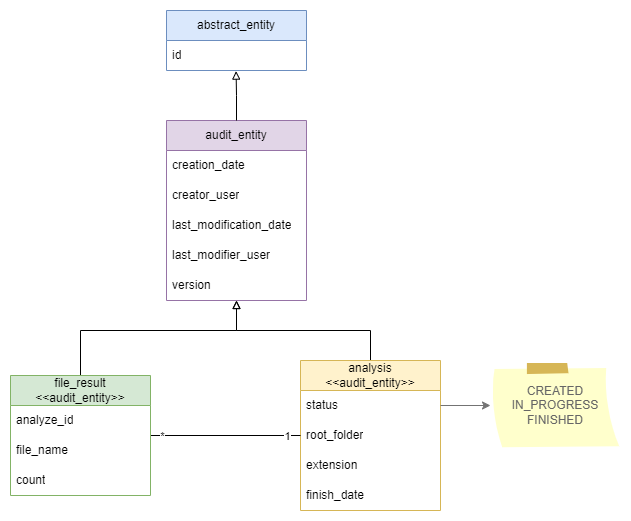

The diagram above was exported from draw.io. Its source (the exported page's mxGraphModel, read from the mxfile embedded in the PNG):
<mxGraphModel dx="1050" dy="565" grid="1" gridSize="10" guides="1" tooltips="1" connect="1" arrows="1" fold="1" page="1" pageScale="1" pageWidth="827" pageHeight="1169" math="0" shadow="0">
  <root>
    <mxCell id="0" />
    <mxCell id="1" parent="0" />
    <mxCell id="pbf2W3RUWP4MLnRPLEsX-44" style="edgeStyle=orthogonalEdgeStyle;rounded=0;orthogonalLoop=1;jettySize=auto;html=1;endArrow=block;endFill=0;" parent="1" source="pbf2W3RUWP4MLnRPLEsX-15" target="pbf2W3RUWP4MLnRPLEsX-27" edge="1">
      <mxGeometry relative="1" as="geometry" />
    </mxCell>
    <mxCell id="pbf2W3RUWP4MLnRPLEsX-15" value="&lt;div&gt;analysis&lt;/div&gt;&lt;div&gt;&amp;lt;&amp;lt;audit_entity&amp;gt;&amp;gt;&lt;/div&gt;" style="swimlane;fontStyle=0;childLayout=stackLayout;horizontal=1;startSize=30;horizontalStack=0;resizeParent=1;resizeParentMax=0;resizeLast=0;collapsible=1;marginBottom=0;whiteSpace=wrap;html=1;fillColor=#fff2cc;strokeColor=#d6b656;" parent="1" vertex="1">
      <mxGeometry x="450" y="430" width="140" height="150" as="geometry" />
    </mxCell>
    <mxCell id="pbf2W3RUWP4MLnRPLEsX-16" value="status" style="text;strokeColor=none;fillColor=none;align=left;verticalAlign=middle;spacingLeft=4;spacingRight=4;overflow=hidden;points=[[0,0.5],[1,0.5]];portConstraint=eastwest;rotatable=0;whiteSpace=wrap;html=1;" parent="pbf2W3RUWP4MLnRPLEsX-15" vertex="1">
      <mxGeometry y="30" width="140" height="30" as="geometry" />
    </mxCell>
    <mxCell id="pbf2W3RUWP4MLnRPLEsX-38" value="root_folder" style="text;strokeColor=none;fillColor=none;align=left;verticalAlign=middle;spacingLeft=4;spacingRight=4;overflow=hidden;points=[[0,0.5],[1,0.5]];portConstraint=eastwest;rotatable=0;whiteSpace=wrap;html=1;" parent="pbf2W3RUWP4MLnRPLEsX-15" vertex="1">
      <mxGeometry y="60" width="140" height="30" as="geometry" />
    </mxCell>
    <mxCell id="pbf2W3RUWP4MLnRPLEsX-23" value="extension" style="text;strokeColor=none;fillColor=none;align=left;verticalAlign=middle;spacingLeft=4;spacingRight=4;overflow=hidden;points=[[0,0.5],[1,0.5]];portConstraint=eastwest;rotatable=0;whiteSpace=wrap;html=1;" parent="pbf2W3RUWP4MLnRPLEsX-15" vertex="1">
      <mxGeometry y="90" width="140" height="30" as="geometry" />
    </mxCell>
    <mxCell id="pbf2W3RUWP4MLnRPLEsX-17" value="finish_date" style="text;strokeColor=none;fillColor=none;align=left;verticalAlign=middle;spacingLeft=4;spacingRight=4;overflow=hidden;points=[[0,0.5],[1,0.5]];portConstraint=eastwest;rotatable=0;whiteSpace=wrap;html=1;" parent="pbf2W3RUWP4MLnRPLEsX-15" vertex="1">
      <mxGeometry y="120" width="140" height="30" as="geometry" />
    </mxCell>
    <mxCell id="pbf2W3RUWP4MLnRPLEsX-36" style="edgeStyle=orthogonalEdgeStyle;rounded=0;orthogonalLoop=1;jettySize=auto;html=1;endArrow=none;endFill=0;" parent="1" source="pbf2W3RUWP4MLnRPLEsX-20" target="pbf2W3RUWP4MLnRPLEsX-15" edge="1">
      <mxGeometry relative="1" as="geometry" />
    </mxCell>
    <mxCell id="pbf2W3RUWP4MLnRPLEsX-42" value="1" style="edgeLabel;html=1;align=center;verticalAlign=middle;resizable=0;points=[];" parent="pbf2W3RUWP4MLnRPLEsX-36" vertex="1" connectable="0">
      <mxGeometry x="0.8121" relative="1" as="geometry">
        <mxPoint as="offset" />
      </mxGeometry>
    </mxCell>
    <mxCell id="pbf2W3RUWP4MLnRPLEsX-43" value="*" style="edgeLabel;html=1;align=center;verticalAlign=middle;resizable=0;points=[];" parent="pbf2W3RUWP4MLnRPLEsX-36" vertex="1" connectable="0">
      <mxGeometry x="-0.8578" relative="1" as="geometry">
        <mxPoint as="offset" />
      </mxGeometry>
    </mxCell>
    <mxCell id="pbf2W3RUWP4MLnRPLEsX-45" style="edgeStyle=orthogonalEdgeStyle;rounded=0;orthogonalLoop=1;jettySize=auto;html=1;endArrow=block;endFill=0;" parent="1" source="pbf2W3RUWP4MLnRPLEsX-20" target="pbf2W3RUWP4MLnRPLEsX-27" edge="1">
      <mxGeometry relative="1" as="geometry">
        <Array as="points">
          <mxPoint x="230" y="400" />
          <mxPoint x="386" y="400" />
        </Array>
      </mxGeometry>
    </mxCell>
    <mxCell id="pbf2W3RUWP4MLnRPLEsX-20" value="file_result&lt;div&gt;&amp;lt;&amp;lt;audit_entity&amp;gt;&amp;gt;&lt;/div&gt;" style="swimlane;fontStyle=0;childLayout=stackLayout;horizontal=1;startSize=30;horizontalStack=0;resizeParent=1;resizeParentMax=0;resizeLast=0;collapsible=1;marginBottom=0;whiteSpace=wrap;html=1;fillColor=#d5e8d4;strokeColor=#82b366;" parent="1" vertex="1">
      <mxGeometry x="160" y="445" width="140" height="120" as="geometry" />
    </mxCell>
    <mxCell id="pbf2W3RUWP4MLnRPLEsX-22" value="analyze_id" style="text;strokeColor=none;fillColor=none;align=left;verticalAlign=middle;spacingLeft=4;spacingRight=4;overflow=hidden;points=[[0,0.5],[1,0.5]];portConstraint=eastwest;rotatable=0;whiteSpace=wrap;html=1;" parent="pbf2W3RUWP4MLnRPLEsX-20" vertex="1">
      <mxGeometry y="30" width="140" height="30" as="geometry" />
    </mxCell>
    <mxCell id="pbf2W3RUWP4MLnRPLEsX-35" value="file_name" style="text;strokeColor=none;fillColor=none;align=left;verticalAlign=middle;spacingLeft=4;spacingRight=4;overflow=hidden;points=[[0,0.5],[1,0.5]];portConstraint=eastwest;rotatable=0;whiteSpace=wrap;html=1;" parent="pbf2W3RUWP4MLnRPLEsX-20" vertex="1">
      <mxGeometry y="60" width="140" height="30" as="geometry" />
    </mxCell>
    <mxCell id="pbf2W3RUWP4MLnRPLEsX-37" value="count" style="text;strokeColor=none;fillColor=none;align=left;verticalAlign=middle;spacingLeft=4;spacingRight=4;overflow=hidden;points=[[0,0.5],[1,0.5]];portConstraint=eastwest;rotatable=0;whiteSpace=wrap;html=1;" parent="pbf2W3RUWP4MLnRPLEsX-20" vertex="1">
      <mxGeometry y="90" width="140" height="30" as="geometry" />
    </mxCell>
    <mxCell id="pbf2W3RUWP4MLnRPLEsX-24" value="abstract_entity" style="swimlane;fontStyle=0;childLayout=stackLayout;horizontal=1;startSize=30;horizontalStack=0;resizeParent=1;resizeParentMax=0;resizeLast=0;collapsible=1;marginBottom=0;whiteSpace=wrap;html=1;fillColor=#dae8fc;strokeColor=#6c8ebf;" parent="1" vertex="1">
      <mxGeometry x="316" y="80" width="140" height="60" as="geometry" />
    </mxCell>
    <mxCell id="pbf2W3RUWP4MLnRPLEsX-25" value="id" style="text;strokeColor=none;fillColor=none;align=left;verticalAlign=middle;spacingLeft=4;spacingRight=4;overflow=hidden;points=[[0,0.5],[1,0.5]];portConstraint=eastwest;rotatable=0;whiteSpace=wrap;html=1;" parent="pbf2W3RUWP4MLnRPLEsX-24" vertex="1">
      <mxGeometry y="30" width="140" height="30" as="geometry" />
    </mxCell>
    <mxCell id="pbf2W3RUWP4MLnRPLEsX-27" value="audit_entity" style="swimlane;fontStyle=0;childLayout=stackLayout;horizontal=1;startSize=30;horizontalStack=0;resizeParent=1;resizeParentMax=0;resizeLast=0;collapsible=1;marginBottom=0;whiteSpace=wrap;html=1;fillColor=#e1d5e7;strokeColor=#9673a6;" parent="1" vertex="1">
      <mxGeometry x="316" y="190" width="140" height="180" as="geometry" />
    </mxCell>
    <mxCell id="pbf2W3RUWP4MLnRPLEsX-28" value="creation_date" style="text;strokeColor=none;fillColor=none;align=left;verticalAlign=middle;spacingLeft=4;spacingRight=4;overflow=hidden;points=[[0,0.5],[1,0.5]];portConstraint=eastwest;rotatable=0;whiteSpace=wrap;html=1;" parent="pbf2W3RUWP4MLnRPLEsX-27" vertex="1">
      <mxGeometry y="30" width="140" height="30" as="geometry" />
    </mxCell>
    <mxCell id="pbf2W3RUWP4MLnRPLEsX-29" value="creator_user" style="text;strokeColor=none;fillColor=none;align=left;verticalAlign=middle;spacingLeft=4;spacingRight=4;overflow=hidden;points=[[0,0.5],[1,0.5]];portConstraint=eastwest;rotatable=0;whiteSpace=wrap;html=1;" parent="pbf2W3RUWP4MLnRPLEsX-27" vertex="1">
      <mxGeometry y="60" width="140" height="30" as="geometry" />
    </mxCell>
    <mxCell id="pbf2W3RUWP4MLnRPLEsX-30" value="last_modification_date" style="text;strokeColor=none;fillColor=none;align=left;verticalAlign=middle;spacingLeft=4;spacingRight=4;overflow=hidden;points=[[0,0.5],[1,0.5]];portConstraint=eastwest;rotatable=0;whiteSpace=wrap;html=1;" parent="pbf2W3RUWP4MLnRPLEsX-27" vertex="1">
      <mxGeometry y="90" width="140" height="30" as="geometry" />
    </mxCell>
    <mxCell id="pbf2W3RUWP4MLnRPLEsX-31" value="last_modifier_user" style="text;strokeColor=none;fillColor=none;align=left;verticalAlign=middle;spacingLeft=4;spacingRight=4;overflow=hidden;points=[[0,0.5],[1,0.5]];portConstraint=eastwest;rotatable=0;whiteSpace=wrap;html=1;" parent="pbf2W3RUWP4MLnRPLEsX-27" vertex="1">
      <mxGeometry y="120" width="140" height="30" as="geometry" />
    </mxCell>
    <mxCell id="pbf2W3RUWP4MLnRPLEsX-32" value="version" style="text;strokeColor=none;fillColor=none;align=left;verticalAlign=middle;spacingLeft=4;spacingRight=4;overflow=hidden;points=[[0,0.5],[1,0.5]];portConstraint=eastwest;rotatable=0;whiteSpace=wrap;html=1;" parent="pbf2W3RUWP4MLnRPLEsX-27" vertex="1">
      <mxGeometry y="150" width="140" height="30" as="geometry" />
    </mxCell>
    <mxCell id="pbf2W3RUWP4MLnRPLEsX-33" style="edgeStyle=orthogonalEdgeStyle;rounded=0;orthogonalLoop=1;jettySize=auto;html=1;entryX=0.497;entryY=1.02;entryDx=0;entryDy=0;entryPerimeter=0;endArrow=block;endFill=0;" parent="1" source="pbf2W3RUWP4MLnRPLEsX-27" target="pbf2W3RUWP4MLnRPLEsX-25" edge="1">
      <mxGeometry relative="1" as="geometry" />
    </mxCell>
    <mxCell id="pbf2W3RUWP4MLnRPLEsX-39" value="CREATED&lt;div style=&quot;font-size: 12px;&quot;&gt;IN_PROGRESS&lt;/div&gt;&lt;div style=&quot;font-size: 12px;&quot;&gt;FINISHED&lt;/div&gt;" style="strokeWidth=1;shadow=0;dashed=0;align=center;html=1;shape=mxgraph.mockup.text.stickyNote2;fontColor=#666666;mainText=;fontSize=12;whiteSpace=wrap;fillColor=#ffffcc;strokeColor=#D6B656;" parent="1" vertex="1">
      <mxGeometry x="640" y="432.5" width="130" height="85" as="geometry" />
    </mxCell>
    <mxCell id="pbf2W3RUWP4MLnRPLEsX-40" style="edgeStyle=orthogonalEdgeStyle;rounded=0;orthogonalLoop=1;jettySize=auto;html=1;fontColor=default;strokeColor=#737373;" parent="1" source="pbf2W3RUWP4MLnRPLEsX-16" target="pbf2W3RUWP4MLnRPLEsX-39" edge="1">
      <mxGeometry relative="1" as="geometry" />
    </mxCell>
  </root>
</mxGraphModel>